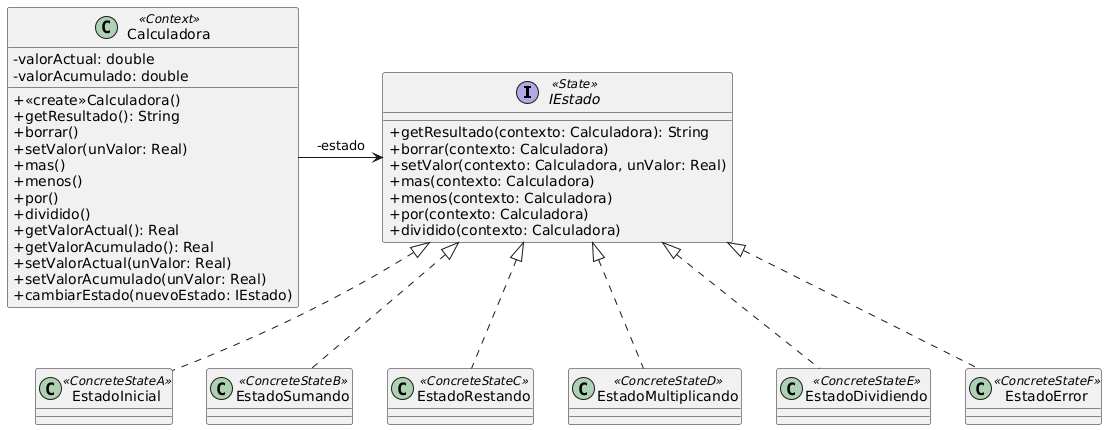

The diagram above was rendered by PlantUML. Its source (embedded in the PNG):
@startuml
skinparam classAttributeIconSize 0

interface IEstado <<State>> {
+getResultado(contexto: Calculadora): String
+borrar(contexto: Calculadora)
+setValor(contexto: Calculadora, unValor: Real)
+mas(contexto: Calculadora)
+menos(contexto: Calculadora)
+por(contexto: Calculadora)
+dividido(contexto: Calculadora)
}

class EstadoInicial <<ConcreteStateA>> {
}

class EstadoSumando <<ConcreteStateB>> {
}

class EstadoRestando <<ConcreteStateC>> {
}

class EstadoMultiplicando <<ConcreteStateD>> {
}

class EstadoDividiendo <<ConcreteStateE>> {
}

class EstadoError <<ConcreteStateF>> {
}

class Calculadora <<Context>> {
-valorActual: double
-valorAcumulado: double
+<<create>>Calculadora()
+getResultado(): String
+borrar()
+setValor(unValor: Real)
+mas()
+menos()
+por()
+dividido()
+getValorActual(): Real
+getValorAcumulado(): Real
+setValorActual(unValor: Real)
+setValorAcumulado(unValor: Real)
+cambiarEstado(nuevoEstado: IEstado)
}

Calculadora -right-> IEstado : -estado

EstadoInicial .up.|> IEstado
EstadoSumando .up.|> IEstado
EstadoRestando .up.|> IEstado
EstadoMultiplicando .up.|> IEstado
EstadoDividiendo .up.|> IEstado
EstadoError .up.|> IEstado
@enduml